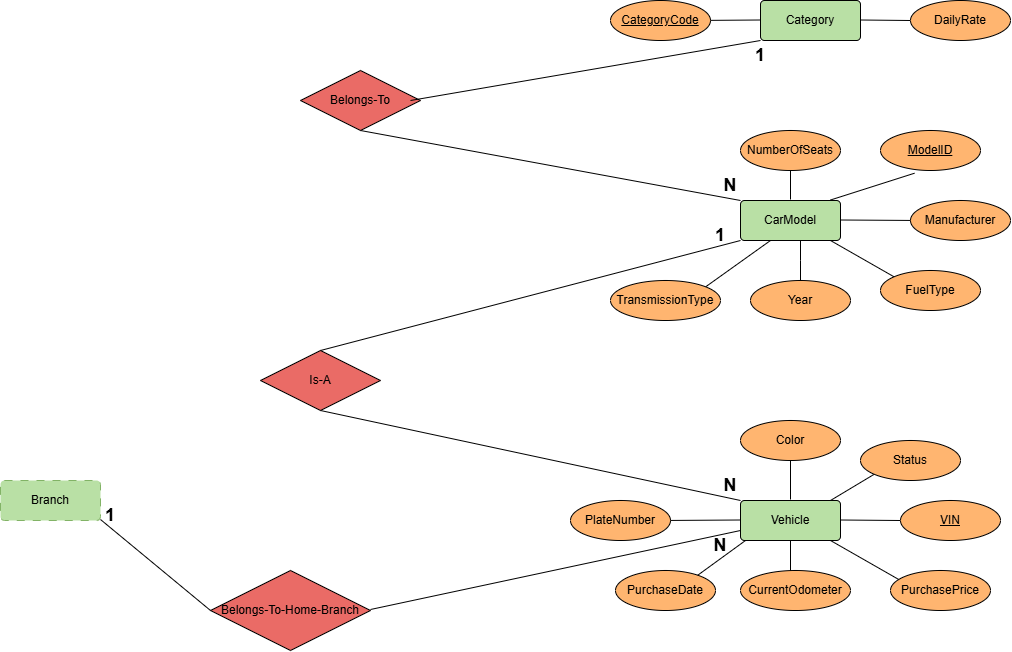

The diagram above was exported from draw.io. Its source (the exported page's mxGraphModel, read from the mxfile embedded in the PNG):
<mxGraphModel dx="2626" dy="969" grid="1" gridSize="10" guides="1" tooltips="1" connect="1" arrows="1" fold="1" page="1" pageScale="1" pageWidth="850" pageHeight="1100" math="0" shadow="0">
  <root>
    <mxCell id="0" />
    <mxCell id="1" parent="0" />
    <mxCell id="66NTrI9aCbiFWoRc99WK-1" parent="1" style="rounded=1;arcSize=10;whiteSpace=wrap;html=1;align=center;fillColor=#B9E0A5;" value="Category" vertex="1">
      <mxGeometry height="40" width="100" x="380" y="270" as="geometry" />
    </mxCell>
    <mxCell id="66NTrI9aCbiFWoRc99WK-2" edge="1" parent="1" style="endArrow=none;html=1;rounded=0;defaultLabelBackgroundColor=page;" value="">
      <mxGeometry relative="1" as="geometry">
        <mxPoint x="310" y="290" as="sourcePoint" />
        <mxPoint x="380" y="289.5" as="targetPoint" />
      </mxGeometry>
    </mxCell>
    <mxCell id="66NTrI9aCbiFWoRc99WK-3" parent="1" style="ellipse;whiteSpace=wrap;html=1;align=center;fontStyle=4;fillColor=#FFB570;" value="CategoryCode" vertex="1">
      <mxGeometry height="40" width="100" x="230" y="270" as="geometry" />
    </mxCell>
    <mxCell id="66NTrI9aCbiFWoRc99WK-4" edge="1" parent="1" style="endArrow=none;html=1;rounded=0;defaultLabelBackgroundColor=page;" target="66NTrI9aCbiFWoRc99WK-5" value="">
      <mxGeometry relative="1" as="geometry">
        <mxPoint x="480" y="289.5" as="sourcePoint" />
        <mxPoint x="560" y="289.5" as="targetPoint" />
      </mxGeometry>
    </mxCell>
    <mxCell id="66NTrI9aCbiFWoRc99WK-5" parent="1" style="ellipse;whiteSpace=wrap;html=1;align=center;fillColor=#FFB570;" value="DailyRate" vertex="1">
      <mxGeometry height="40" width="100" x="530" y="270" as="geometry" />
    </mxCell>
    <mxCell id="66NTrI9aCbiFWoRc99WK-8" parent="1" style="rounded=1;arcSize=10;whiteSpace=wrap;html=1;align=center;fillColor=#B9E0A5;" value="CarModel" vertex="1">
      <mxGeometry height="40" width="100" x="360" y="470" as="geometry" />
    </mxCell>
    <mxCell id="66NTrI9aCbiFWoRc99WK-11" edge="1" parent="1" style="endArrow=none;html=1;rounded=0;defaultLabelBackgroundColor=page;" value="">
      <mxGeometry relative="1" as="geometry">
        <mxPoint x="460" y="489.5" as="sourcePoint" />
        <mxPoint x="540" y="490" as="targetPoint" />
      </mxGeometry>
    </mxCell>
    <mxCell id="66NTrI9aCbiFWoRc99WK-12" parent="1" style="ellipse;whiteSpace=wrap;html=1;align=center;fillColor=#FFB570;" value="Manufacturer" vertex="1">
      <mxGeometry height="40" width="100" x="530" y="470" as="geometry" />
    </mxCell>
    <mxCell id="66NTrI9aCbiFWoRc99WK-15" edge="1" parent="1" style="endArrow=none;html=1;rounded=0;defaultLabelBackgroundColor=page;" value="">
      <mxGeometry relative="1" as="geometry">
        <Array as="points">
          <mxPoint x="420" y="530" />
        </Array>
        <mxPoint x="420" y="550" as="sourcePoint" />
        <mxPoint x="420" y="510" as="targetPoint" />
      </mxGeometry>
    </mxCell>
    <mxCell id="66NTrI9aCbiFWoRc99WK-16" parent="1" style="ellipse;whiteSpace=wrap;html=1;align=center;fillColor=#FFB570;" value="Year" vertex="1">
      <mxGeometry height="40" width="100" x="370" y="550" as="geometry" />
    </mxCell>
    <mxCell id="66NTrI9aCbiFWoRc99WK-17" edge="1" parent="1" style="endArrow=none;html=1;rounded=0;defaultLabelBackgroundColor=page;" value="">
      <mxGeometry relative="1" as="geometry">
        <mxPoint x="410" y="469" as="sourcePoint" />
        <mxPoint x="410" y="430" as="targetPoint" />
      </mxGeometry>
    </mxCell>
    <mxCell id="66NTrI9aCbiFWoRc99WK-18" parent="1" style="ellipse;whiteSpace=wrap;html=1;align=center;fillColor=#FFB570;" value="NumberOfSeats" vertex="1">
      <mxGeometry height="40" width="100" x="360" y="400" as="geometry" />
    </mxCell>
    <mxCell id="66NTrI9aCbiFWoRc99WK-19" edge="1" parent="1" style="endArrow=none;html=1;rounded=0;defaultLabelBackgroundColor=page;" value="">
      <mxGeometry relative="1" as="geometry">
        <mxPoint x="320" y="560" as="sourcePoint" />
        <mxPoint x="390" y="510" as="targetPoint" />
      </mxGeometry>
    </mxCell>
    <mxCell id="66NTrI9aCbiFWoRc99WK-21" parent="1" style="ellipse;whiteSpace=wrap;html=1;align=center;fillColor=#FFB570;" value="TransmissionType" vertex="1">
      <mxGeometry height="40" width="110" x="230" y="550" as="geometry" />
    </mxCell>
    <mxCell id="66NTrI9aCbiFWoRc99WK-22" edge="1" parent="1" style="endArrow=none;html=1;rounded=0;defaultLabelBackgroundColor=page;" value="">
      <mxGeometry relative="1" as="geometry">
        <mxPoint x="450" y="510" as="sourcePoint" />
        <mxPoint x="520" y="550" as="targetPoint" />
      </mxGeometry>
    </mxCell>
    <mxCell id="66NTrI9aCbiFWoRc99WK-23" parent="1" style="ellipse;whiteSpace=wrap;html=1;align=center;fillColor=#FFB570;" value="FuelType" vertex="1">
      <mxGeometry height="40" width="100" x="500" y="540" as="geometry" />
    </mxCell>
    <mxCell id="66NTrI9aCbiFWoRc99WK-29" parent="1" style="rounded=1;arcSize=10;whiteSpace=wrap;html=1;align=center;fillColor=#B9E0A5;" value="Vehicle" vertex="1">
      <mxGeometry height="40" width="100" x="360" y="770" as="geometry" />
    </mxCell>
    <mxCell id="66NTrI9aCbiFWoRc99WK-30" edge="1" parent="1" style="endArrow=none;html=1;rounded=0;defaultLabelBackgroundColor=page;" target="66NTrI9aCbiFWoRc99WK-31" value="">
      <mxGeometry relative="1" as="geometry">
        <mxPoint x="460" y="789.5" as="sourcePoint" />
        <mxPoint x="530" y="789.5" as="targetPoint" />
      </mxGeometry>
    </mxCell>
    <mxCell id="66NTrI9aCbiFWoRc99WK-31" parent="1" style="ellipse;whiteSpace=wrap;html=1;align=center;fontStyle=4;fillColor=#FFB570;" value="VIN" vertex="1">
      <mxGeometry height="40" width="100" x="520" y="770" as="geometry" />
    </mxCell>
    <mxCell id="66NTrI9aCbiFWoRc99WK-32" edge="1" parent="1" style="endArrow=none;html=1;rounded=0;defaultLabelBackgroundColor=page;" value="">
      <mxGeometry relative="1" as="geometry">
        <mxPoint x="280" y="790" as="sourcePoint" />
        <mxPoint x="360" y="789.5" as="targetPoint" />
      </mxGeometry>
    </mxCell>
    <mxCell id="66NTrI9aCbiFWoRc99WK-33" parent="1" style="ellipse;whiteSpace=wrap;html=1;align=center;fillColor=#FFB570;" value="PlateNumber" vertex="1">
      <mxGeometry height="40" width="100" x="190" y="770" as="geometry" />
    </mxCell>
    <mxCell id="66NTrI9aCbiFWoRc99WK-34" edge="1" parent="1" style="endArrow=none;html=1;rounded=0;defaultLabelBackgroundColor=page;" value="">
      <mxGeometry relative="1" as="geometry">
        <mxPoint x="410" y="730" as="sourcePoint" />
        <mxPoint x="410" y="769" as="targetPoint" />
      </mxGeometry>
    </mxCell>
    <mxCell id="66NTrI9aCbiFWoRc99WK-35" parent="1" style="ellipse;whiteSpace=wrap;html=1;align=center;fillColor=#FFB570;" value="Color" vertex="1">
      <mxGeometry height="40" width="100" x="360" y="690" as="geometry" />
    </mxCell>
    <mxCell id="66NTrI9aCbiFWoRc99WK-36" edge="1" parent="1" style="endArrow=none;html=1;rounded=0;defaultLabelBackgroundColor=page;" value="">
      <mxGeometry relative="1" as="geometry">
        <mxPoint x="410" y="850" as="sourcePoint" />
        <mxPoint x="410" y="810" as="targetPoint" />
      </mxGeometry>
    </mxCell>
    <mxCell id="66NTrI9aCbiFWoRc99WK-37" parent="1" style="ellipse;whiteSpace=wrap;html=1;align=center;fillColor=#FFB570;" value="CurrentOdometer" vertex="1">
      <mxGeometry height="40" width="110" x="360" y="840" as="geometry" />
    </mxCell>
    <mxCell id="66NTrI9aCbiFWoRc99WK-38" edge="1" parent="1" style="endArrow=none;html=1;rounded=0;defaultLabelBackgroundColor=page;" value="">
      <mxGeometry relative="1" as="geometry">
        <mxPoint x="310" y="850" as="sourcePoint" />
        <mxPoint x="365" y="810" as="targetPoint" />
      </mxGeometry>
    </mxCell>
    <mxCell id="66NTrI9aCbiFWoRc99WK-39" parent="1" style="ellipse;whiteSpace=wrap;html=1;align=center;fillColor=#FFB570;" value="PurchaseDate" vertex="1">
      <mxGeometry height="40" width="100" x="235" y="840" as="geometry" />
    </mxCell>
    <mxCell id="66NTrI9aCbiFWoRc99WK-40" edge="1" parent="1" style="endArrow=none;html=1;rounded=0;defaultLabelBackgroundColor=page;" value="">
      <mxGeometry relative="1" as="geometry">
        <mxPoint x="450" y="810" as="sourcePoint" />
        <mxPoint x="520" y="850" as="targetPoint" />
      </mxGeometry>
    </mxCell>
    <mxCell id="66NTrI9aCbiFWoRc99WK-41" parent="1" style="ellipse;whiteSpace=wrap;html=1;align=center;fillColor=#FFB570;" value="PurchasePrice" vertex="1">
      <mxGeometry height="40" width="100" x="510" y="840" as="geometry" />
    </mxCell>
    <mxCell id="66NTrI9aCbiFWoRc99WK-42" edge="1" parent="1" style="endArrow=none;html=1;rounded=0;defaultLabelBackgroundColor=page;" value="">
      <mxGeometry relative="1" as="geometry">
        <mxPoint x="450" y="770" as="sourcePoint" />
        <mxPoint x="500" y="740" as="targetPoint" />
      </mxGeometry>
    </mxCell>
    <mxCell id="66NTrI9aCbiFWoRc99WK-43" parent="1" style="ellipse;whiteSpace=wrap;html=1;align=center;fillColor=#FFB570;" value="Status" vertex="1">
      <mxGeometry height="40" width="100" x="480" y="710" as="geometry" />
    </mxCell>
    <mxCell id="66NTrI9aCbiFWoRc99WK-44" parent="1" style="shape=rhombus;perimeter=rhombusPerimeter;whiteSpace=wrap;html=1;align=center;fillColor=#EA6B66;" value="Is-A" vertex="1">
      <mxGeometry height="60" width="120" x="-120" y="620" as="geometry" />
    </mxCell>
    <mxCell id="66NTrI9aCbiFWoRc99WK-45" edge="1" parent="1" source="66NTrI9aCbiFWoRc99WK-44" style="endArrow=none;html=1;rounded=0;defaultLabelBackgroundColor=page;entryX=0;entryY=0;entryDx=0;entryDy=0;exitX=0.5;exitY=1;exitDx=0;exitDy=0;" target="66NTrI9aCbiFWoRc99WK-29" value="">
      <mxGeometry relative="1" as="geometry">
        <mxPoint x="-50" y="680" as="sourcePoint" />
        <mxPoint x="110" y="680" as="targetPoint" />
      </mxGeometry>
    </mxCell>
    <mxCell id="66NTrI9aCbiFWoRc99WK-46" edge="1" parent="1" style="endArrow=none;html=1;rounded=0;defaultLabelBackgroundColor=page;entryX=0;entryY=1;entryDx=0;entryDy=0;" target="66NTrI9aCbiFWoRc99WK-8" value="">
      <mxGeometry relative="1" as="geometry">
        <mxPoint x="-60" y="620" as="sourcePoint" />
        <mxPoint x="100" y="620" as="targetPoint" />
      </mxGeometry>
    </mxCell>
    <mxCell id="66NTrI9aCbiFWoRc99WK-48" parent="1" style="text;html=1;whiteSpace=wrap;strokeColor=none;fillColor=none;align=center;verticalAlign=middle;rounded=0;" value="&lt;h2&gt;N&lt;/h2&gt;" vertex="1">
      <mxGeometry height="30" width="60" x="320" y="740" as="geometry" />
    </mxCell>
    <mxCell id="66NTrI9aCbiFWoRc99WK-49" parent="1" style="text;html=1;whiteSpace=wrap;strokeColor=none;fillColor=none;align=center;verticalAlign=middle;rounded=0;" value="&lt;h2&gt;1&lt;/h2&gt;" vertex="1">
      <mxGeometry height="30" width="60" x="310" y="490" as="geometry" />
    </mxCell>
    <mxCell id="66NTrI9aCbiFWoRc99WK-56" parent="1" style="shape=rhombus;perimeter=rhombusPerimeter;whiteSpace=wrap;html=1;align=center;fillColor=#EA6B66;" value="Belongs-To-Home-Branch" vertex="1">
      <mxGeometry height="80" width="160" x="-170" y="840" as="geometry" />
    </mxCell>
    <mxCell id="66NTrI9aCbiFWoRc99WK-57" edge="1" parent="1" style="endArrow=none;html=1;rounded=0;defaultLabelBackgroundColor=page;entryX=0;entryY=0.75;entryDx=0;entryDy=0;" target="66NTrI9aCbiFWoRc99WK-29" value="">
      <mxGeometry relative="1" as="geometry">
        <mxPoint x="-10" y="879" as="sourcePoint" />
        <mxPoint x="150" y="879" as="targetPoint" />
      </mxGeometry>
    </mxCell>
    <mxCell id="66NTrI9aCbiFWoRc99WK-58" parent="1" style="text;html=1;whiteSpace=wrap;strokeColor=none;fillColor=none;align=center;verticalAlign=middle;rounded=0;" value="&lt;h2&gt;N&lt;/h2&gt;" vertex="1">
      <mxGeometry height="30" width="60" x="310" y="800" as="geometry" />
    </mxCell>
    <mxCell id="66NTrI9aCbiFWoRc99WK-60" parent="1" style="rounded=1;arcSize=10;whiteSpace=wrap;html=1;align=center;dashed=1;dashPattern=8 8;fillColor=#B9E0A5;strokeColor=#82b366;" value="Branch" vertex="1">
      <mxGeometry height="40" width="100" x="-380" y="750" as="geometry" />
    </mxCell>
    <mxCell id="66NTrI9aCbiFWoRc99WK-61" edge="1" parent="1" style="endArrow=none;html=1;rounded=0;defaultLabelBackgroundColor=page;entryX=0;entryY=0.5;entryDx=0;entryDy=0;" target="66NTrI9aCbiFWoRc99WK-56" value="">
      <mxGeometry relative="1" as="geometry">
        <mxPoint x="-280" y="789" as="sourcePoint" />
        <mxPoint x="-120" y="789" as="targetPoint" />
      </mxGeometry>
    </mxCell>
    <mxCell id="66NTrI9aCbiFWoRc99WK-62" parent="1" style="text;html=1;whiteSpace=wrap;strokeColor=none;fillColor=none;align=center;verticalAlign=middle;rounded=0;" value="&lt;h2&gt;1&lt;/h2&gt;" vertex="1">
      <mxGeometry height="30" width="60" x="-300" y="770" as="geometry" />
    </mxCell>
    <mxCell id="66NTrI9aCbiFWoRc99WK-63" parent="1" style="shape=rhombus;perimeter=rhombusPerimeter;whiteSpace=wrap;html=1;align=center;fillColor=#EA6B66;" value="Belongs-To" vertex="1">
      <mxGeometry height="60" width="120" x="-80" y="340" as="geometry" />
    </mxCell>
    <mxCell id="66NTrI9aCbiFWoRc99WK-64" edge="1" parent="1" style="endArrow=none;html=1;rounded=0;defaultLabelBackgroundColor=page;entryX=0;entryY=1;entryDx=0;entryDy=0;" target="66NTrI9aCbiFWoRc99WK-1" value="">
      <mxGeometry relative="1" as="geometry">
        <mxPoint x="30" y="370" as="sourcePoint" />
        <mxPoint x="190" y="370" as="targetPoint" />
      </mxGeometry>
    </mxCell>
    <mxCell id="66NTrI9aCbiFWoRc99WK-65" edge="1" parent="1" style="endArrow=none;html=1;rounded=0;defaultLabelBackgroundColor=page;entryX=0;entryY=0;entryDx=0;entryDy=0;" target="66NTrI9aCbiFWoRc99WK-8" value="">
      <mxGeometry relative="1" as="geometry">
        <mxPoint x="-20" y="400" as="sourcePoint" />
        <mxPoint x="140" y="400" as="targetPoint" />
      </mxGeometry>
    </mxCell>
    <mxCell id="66NTrI9aCbiFWoRc99WK-66" parent="1" style="text;html=1;whiteSpace=wrap;strokeColor=none;fillColor=none;align=center;verticalAlign=middle;rounded=0;" value="&lt;h2&gt;1&lt;/h2&gt;" vertex="1">
      <mxGeometry height="30" width="60" x="350" y="310" as="geometry" />
    </mxCell>
    <mxCell id="66NTrI9aCbiFWoRc99WK-67" parent="1" style="text;html=1;whiteSpace=wrap;strokeColor=none;fillColor=none;align=center;verticalAlign=middle;rounded=0;" value="&lt;h2&gt;N&lt;/h2&gt;" vertex="1">
      <mxGeometry height="30" width="60" x="320" y="440" as="geometry" />
    </mxCell>
    <mxCell id="66NTrI9aCbiFWoRc99WK-68" edge="1" parent="1" style="endArrow=none;html=1;rounded=0;defaultLabelBackgroundColor=page;entryX=0.34;entryY=1.068;entryDx=0;entryDy=0;entryPerimeter=0;" target="66NTrI9aCbiFWoRc99WK-69" value="">
      <mxGeometry relative="1" x="-0.0796" as="geometry">
        <Array as="points" />
        <mxPoint x="450" y="469.5" as="sourcePoint" />
        <mxPoint x="530" y="469" as="targetPoint" />
      </mxGeometry>
    </mxCell>
    <mxCell id="66NTrI9aCbiFWoRc99WK-69" parent="1" style="ellipse;whiteSpace=wrap;html=1;align=center;fontStyle=4;fillColor=#FFB570;" value="ModelID" vertex="1">
      <mxGeometry height="40" width="100" x="500" y="400" as="geometry" />
    </mxCell>
  </root>
</mxGraphModel>